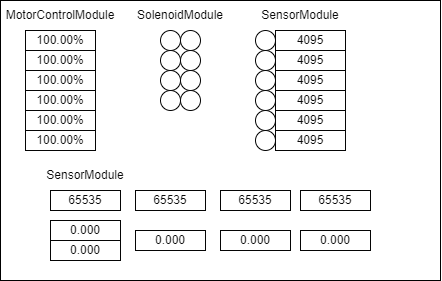

The diagram above was exported from draw.io. Its source (the exported page's mxGraphModel, read from the mxfile embedded in the PNG):
<mxGraphModel dx="622" dy="278" grid="1" gridSize="10" guides="1" tooltips="1" connect="1" arrows="1" fold="1" page="1" pageScale="1" pageWidth="850" pageHeight="1100" math="0" shadow="0">
  <root>
    <mxCell id="0" />
    <mxCell id="1" parent="0" />
    <mxCell id="2" value="" style="rounded=0;whiteSpace=wrap;html=1;fillColor=#FFFFFF;" vertex="1" parent="1">
      <mxGeometry x="160" y="120" width="440" height="280" as="geometry" />
    </mxCell>
    <mxCell id="3" value="MotorControlModule" style="text;html=1;strokeColor=none;fillColor=none;align=center;verticalAlign=middle;whiteSpace=wrap;rounded=0;fontColor=#080808;" vertex="1" parent="1">
      <mxGeometry x="160" y="120" width="120" height="30" as="geometry" />
    </mxCell>
    <mxCell id="4" value="100.00%" style="rounded=0;whiteSpace=wrap;html=1;fontColor=#080808;fillColor=#FFFFFF;strokeColor=#050505;" vertex="1" parent="1">
      <mxGeometry x="185" y="150" width="70" height="20" as="geometry" />
    </mxCell>
    <mxCell id="5" value="100.00%" style="rounded=0;whiteSpace=wrap;html=1;fontColor=#080808;fillColor=#FFFFFF;strokeColor=#050505;" vertex="1" parent="1">
      <mxGeometry x="185" y="170" width="70" height="20" as="geometry" />
    </mxCell>
    <mxCell id="6" value="100.00%" style="rounded=0;whiteSpace=wrap;html=1;fontColor=#080808;fillColor=#FFFFFF;strokeColor=#050505;" vertex="1" parent="1">
      <mxGeometry x="185" y="190" width="70" height="20" as="geometry" />
    </mxCell>
    <mxCell id="7" value="100.00%" style="rounded=0;whiteSpace=wrap;html=1;fontColor=#080808;fillColor=#FFFFFF;strokeColor=#050505;" vertex="1" parent="1">
      <mxGeometry x="185" y="210" width="70" height="20" as="geometry" />
    </mxCell>
    <mxCell id="8" value="100.00%" style="rounded=0;whiteSpace=wrap;html=1;fontColor=#080808;fillColor=#FFFFFF;strokeColor=#050505;" vertex="1" parent="1">
      <mxGeometry x="185" y="230" width="70" height="20" as="geometry" />
    </mxCell>
    <mxCell id="9" value="100.00%" style="rounded=0;whiteSpace=wrap;html=1;fontColor=#080808;fillColor=#FFFFFF;strokeColor=#050505;" vertex="1" parent="1">
      <mxGeometry x="185" y="250" width="70" height="20" as="geometry" />
    </mxCell>
    <mxCell id="10" value="SolenoidModule" style="text;html=1;strokeColor=none;fillColor=none;align=center;verticalAlign=middle;whiteSpace=wrap;rounded=0;fontColor=#080808;" vertex="1" parent="1">
      <mxGeometry x="280" y="120" width="120" height="30" as="geometry" />
    </mxCell>
    <mxCell id="11" value="" style="ellipse;whiteSpace=wrap;html=1;aspect=fixed;strokeColor=#050505;fontColor=#080808;fillColor=#FFFFFF;" vertex="1" parent="1">
      <mxGeometry x="320" y="150" width="20" height="20" as="geometry" />
    </mxCell>
    <mxCell id="12" value="" style="ellipse;whiteSpace=wrap;html=1;aspect=fixed;strokeColor=#050505;fontColor=#080808;fillColor=#FFFFFF;" vertex="1" parent="1">
      <mxGeometry x="320" y="170" width="20" height="20" as="geometry" />
    </mxCell>
    <mxCell id="13" value="" style="ellipse;whiteSpace=wrap;html=1;aspect=fixed;strokeColor=#050505;fontColor=#080808;fillColor=#FFFFFF;" vertex="1" parent="1">
      <mxGeometry x="320" y="190" width="20" height="20" as="geometry" />
    </mxCell>
    <mxCell id="14" value="" style="ellipse;whiteSpace=wrap;html=1;aspect=fixed;strokeColor=#050505;fontColor=#080808;fillColor=#FFFFFF;" vertex="1" parent="1">
      <mxGeometry x="320" y="210" width="20" height="20" as="geometry" />
    </mxCell>
    <mxCell id="15" value="" style="ellipse;whiteSpace=wrap;html=1;aspect=fixed;strokeColor=#050505;fontColor=#080808;fillColor=#FFFFFF;" vertex="1" parent="1">
      <mxGeometry x="340" y="150" width="20" height="20" as="geometry" />
    </mxCell>
    <mxCell id="16" value="" style="ellipse;whiteSpace=wrap;html=1;aspect=fixed;strokeColor=#050505;fontColor=#080808;fillColor=#FFFFFF;" vertex="1" parent="1">
      <mxGeometry x="340" y="170" width="20" height="20" as="geometry" />
    </mxCell>
    <mxCell id="18" value="" style="ellipse;whiteSpace=wrap;html=1;aspect=fixed;strokeColor=#050505;fontColor=#080808;fillColor=#FFFFFF;" vertex="1" parent="1">
      <mxGeometry x="340" y="190" width="20" height="20" as="geometry" />
    </mxCell>
    <mxCell id="19" value="" style="ellipse;whiteSpace=wrap;html=1;aspect=fixed;strokeColor=#050505;fontColor=#080808;fillColor=#FFFFFF;" vertex="1" parent="1">
      <mxGeometry x="340" y="210" width="20" height="20" as="geometry" />
    </mxCell>
    <mxCell id="20" value="SensorModule" style="text;html=1;strokeColor=none;fillColor=none;align=center;verticalAlign=middle;whiteSpace=wrap;rounded=0;fontColor=#080808;" vertex="1" parent="1">
      <mxGeometry x="400" y="120" width="120" height="30" as="geometry" />
    </mxCell>
    <mxCell id="21" value="" style="ellipse;whiteSpace=wrap;html=1;aspect=fixed;strokeColor=#050505;fontColor=#080808;fillColor=#FFFFFF;" vertex="1" parent="1">
      <mxGeometry x="415" y="150" width="20" height="20" as="geometry" />
    </mxCell>
    <mxCell id="22" value="" style="ellipse;whiteSpace=wrap;html=1;aspect=fixed;strokeColor=#050505;fontColor=#080808;fillColor=#FFFFFF;" vertex="1" parent="1">
      <mxGeometry x="415" y="170" width="20" height="20" as="geometry" />
    </mxCell>
    <mxCell id="23" value="" style="ellipse;whiteSpace=wrap;html=1;aspect=fixed;strokeColor=#050505;fontColor=#080808;fillColor=#FFFFFF;" vertex="1" parent="1">
      <mxGeometry x="415" y="190" width="20" height="20" as="geometry" />
    </mxCell>
    <mxCell id="24" value="" style="ellipse;whiteSpace=wrap;html=1;aspect=fixed;strokeColor=#050505;fontColor=#080808;fillColor=#FFFFFF;" vertex="1" parent="1">
      <mxGeometry x="415" y="210" width="20" height="20" as="geometry" />
    </mxCell>
    <mxCell id="25" value="" style="ellipse;whiteSpace=wrap;html=1;aspect=fixed;strokeColor=#050505;fontColor=#080808;fillColor=#FFFFFF;" vertex="1" parent="1">
      <mxGeometry x="415" y="230" width="20" height="20" as="geometry" />
    </mxCell>
    <mxCell id="26" value="" style="ellipse;whiteSpace=wrap;html=1;aspect=fixed;strokeColor=#050505;fontColor=#080808;fillColor=#FFFFFF;" vertex="1" parent="1">
      <mxGeometry x="415" y="250" width="20" height="20" as="geometry" />
    </mxCell>
    <mxCell id="27" value="4095" style="rounded=0;whiteSpace=wrap;html=1;fontColor=#080808;fillColor=#FFFFFF;strokeColor=#050505;" vertex="1" parent="1">
      <mxGeometry x="435" y="150" width="70" height="20" as="geometry" />
    </mxCell>
    <mxCell id="28" value="4095" style="rounded=0;whiteSpace=wrap;html=1;fontColor=#080808;fillColor=#FFFFFF;strokeColor=#050505;" vertex="1" parent="1">
      <mxGeometry x="435" y="170" width="70" height="20" as="geometry" />
    </mxCell>
    <mxCell id="29" value="4095" style="rounded=0;whiteSpace=wrap;html=1;fontColor=#080808;fillColor=#FFFFFF;strokeColor=#050505;" vertex="1" parent="1">
      <mxGeometry x="435" y="190" width="70" height="20" as="geometry" />
    </mxCell>
    <mxCell id="30" value="4095" style="rounded=0;whiteSpace=wrap;html=1;fontColor=#080808;fillColor=#FFFFFF;strokeColor=#050505;" vertex="1" parent="1">
      <mxGeometry x="435" y="210" width="70" height="20" as="geometry" />
    </mxCell>
    <mxCell id="31" value="4095" style="rounded=0;whiteSpace=wrap;html=1;fontColor=#080808;fillColor=#FFFFFF;strokeColor=#050505;" vertex="1" parent="1">
      <mxGeometry x="435" y="230" width="70" height="20" as="geometry" />
    </mxCell>
    <mxCell id="32" value="4095" style="rounded=0;whiteSpace=wrap;html=1;fontColor=#080808;fillColor=#FFFFFF;strokeColor=#050505;" vertex="1" parent="1">
      <mxGeometry x="435" y="250" width="70" height="20" as="geometry" />
    </mxCell>
    <mxCell id="33" value="SensorModule" style="text;html=1;strokeColor=none;fillColor=none;align=center;verticalAlign=middle;whiteSpace=wrap;rounded=0;fontColor=#080808;" vertex="1" parent="1">
      <mxGeometry x="185" y="280" width="120" height="30" as="geometry" />
    </mxCell>
    <mxCell id="34" value="65535" style="rounded=0;whiteSpace=wrap;html=1;fontColor=#080808;fillColor=#FFFFFF;strokeColor=#050505;" vertex="1" parent="1">
      <mxGeometry x="210" y="310" width="70" height="20" as="geometry" />
    </mxCell>
    <mxCell id="35" value="65535" style="rounded=0;whiteSpace=wrap;html=1;fontColor=#080808;fillColor=#FFFFFF;strokeColor=#050505;" vertex="1" parent="1">
      <mxGeometry x="295" y="310" width="70" height="20" as="geometry" />
    </mxCell>
    <mxCell id="36" value="65535" style="rounded=0;whiteSpace=wrap;html=1;fontColor=#080808;fillColor=#FFFFFF;strokeColor=#050505;" vertex="1" parent="1">
      <mxGeometry x="380" y="310" width="70" height="20" as="geometry" />
    </mxCell>
    <mxCell id="37" value="65535" style="rounded=0;whiteSpace=wrap;html=1;fontColor=#080808;fillColor=#FFFFFF;strokeColor=#050505;" vertex="1" parent="1">
      <mxGeometry x="460" y="310" width="70" height="20" as="geometry" />
    </mxCell>
    <mxCell id="38" value="0.000" style="rounded=0;whiteSpace=wrap;html=1;fontColor=#080808;fillColor=#FFFFFF;strokeColor=#050505;" vertex="1" parent="1">
      <mxGeometry x="210" y="340" width="70" height="20" as="geometry" />
    </mxCell>
    <mxCell id="39" value="0.000" style="rounded=0;whiteSpace=wrap;html=1;fontColor=#080808;fillColor=#FFFFFF;strokeColor=#050505;" vertex="1" parent="1">
      <mxGeometry x="210" y="360" width="70" height="20" as="geometry" />
    </mxCell>
    <mxCell id="40" value="0.000" style="rounded=0;whiteSpace=wrap;html=1;fontColor=#080808;fillColor=#FFFFFF;strokeColor=#050505;" vertex="1" parent="1">
      <mxGeometry x="295" y="350" width="70" height="20" as="geometry" />
    </mxCell>
    <mxCell id="41" value="0.000" style="rounded=0;whiteSpace=wrap;html=1;fontColor=#080808;fillColor=#FFFFFF;strokeColor=#050505;" vertex="1" parent="1">
      <mxGeometry x="380" y="350" width="70" height="20" as="geometry" />
    </mxCell>
    <mxCell id="42" value="0.000" style="rounded=0;whiteSpace=wrap;html=1;fontColor=#080808;fillColor=#FFFFFF;strokeColor=#050505;" vertex="1" parent="1">
      <mxGeometry x="460" y="350" width="70" height="20" as="geometry" />
    </mxCell>
  </root>
</mxGraphModel>